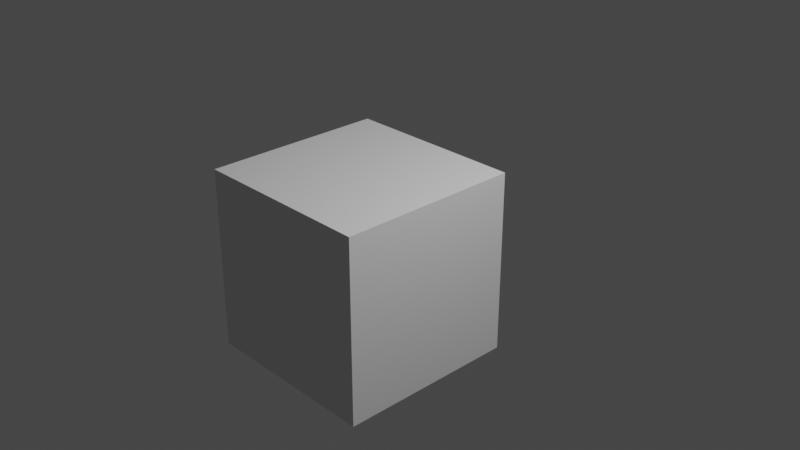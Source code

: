 # Source: drag_panel.blend  (saved by Blender 2.80.35; exported with 4.5.12 LTS)
import bpy
from mathutils import Matrix  # noqa: F401  (used for matrix-valued properties, if any)

bpy.ops.wm.read_factory_settings(use_empty=True)
scene = bpy.context.scene
scene.name = 'Scene'

# ---- collections
col_collection_1 = bpy.data.collections.new('Collection 1'); scene.collection.children.link(col_collection_1)

# ---- world
world_world = bpy.data.worlds.new('World'); scene.world = world_world
world_world.color = (0.05088, 0.05088, 0.05088)
world_world.use_sun_shadow = False
world_world.sun_shadow_jitter_overblur = 0.0

# ---- cameras
cam_camera = bpy.data.cameras.new('Camera')
cam_camera.clip_end = 100.0
cam_camera.ortho_scale = 7.314
cam_camera.dof.focus_distance = 0.0
cam_camera.dof.aperture_fstop = 128.0

# ---- lights
light_lamp = bpy.data.lights.new('Lamp', 'POINT')
light_lamp.transmission_factor = 0.0
light_lamp.cutoff_distance = 30.0
light_lamp.energy = 1000.0
light_lamp.shadow_buffer_clip_start = 1.001
light_lamp.shadow_soft_size = 0.1
light_lamp.shadow_maximum_resolution = 0.006
light_lamp.use_absolute_resolution = True

# ---- meshes
me_cube = bpy.data.meshes.new('Cube')
me_cube.from_pydata([(-1.0, -1.0, -1.0), (-1.0, -1.0, 1.0), (-1.0, 1.0, -1.0), (-1.0, 1.0, 1.0), (1.0, -1.0, -1.0), (1.0, -1.0, 1.0), (1.0, 1.0, -1.0), (1.0, 1.0, 1.0)], [], [(0, 1, 3, 2), (2, 3, 7, 6), (6, 7, 5, 4), (4, 5, 1, 0), (2, 6, 4, 0), (7, 3, 1, 5)])
_uv = me_cube.uv_layers.new(name='UVMap')
_uv.uv.foreach_set('vector', [0.375, 0.0, 0.625, 0.0, 0.625, 0.25, 0.375, 0.25, 0.375, 0.25, 0.625, 0.25, 0.625, 0.5, 0.375, 0.5, 0.375, 0.5, 0.625, 0.5, 0.625, 0.75, 0.375, 0.75, 0.375, 0.75, 0.625, 0.75, 0.625, 1.0, 0.375, 1.0, 0.125, 0.5, 0.375, 0.5, 0.375, 0.75, 0.125, 0.75, 0.625, 0.5, 0.875, 0.5, 0.875, 0.75, 0.625, 0.75])
me_cube.use_remesh_preserve_volume = False
me_cube.use_remesh_preserve_attributes = False
me_cube.use_mirror_vertex_groups = False
me_cube.update()

# ---- objects
ob_lamp = bpy.data.objects.new('Lamp', light_lamp)
ob_camera = bpy.data.objects.new('Camera', cam_camera)
ob_cube = bpy.data.objects.new('Cube', me_cube)

# ---- transforms, parenting, visibility, modifiers, constraints
ob_lamp.location = (4.076, 1.005, 5.904)
ob_lamp.rotation_euler = (0.6503, 0.05522, 1.866)
ob_lamp.lock_rotations_4d = False
ob_lamp.empty_display_type = 'ARROWS'
ob_lamp.empty_image_side = 'FRONT'
ob_lamp.color = (0.0, 0.0, 0.0, 0.0)
ob_lamp.lineart.crease_threshold = 0.0
ob_camera.location = (7.481, -6.508, 5.344)
ob_camera.rotation_euler = (1.109, 0.0, 0.8149)
ob_camera.lock_rotations_4d = False
ob_camera.empty_display_type = 'ARROWS'
ob_camera.empty_image_side = 'FRONT'
ob_camera.color = (0.0, 0.0, 0.0, 0.0)
ob_camera.display_type = 'WIRE'
ob_camera.lineart.crease_threshold = 0.0
ob_cube.location = (0.0, 0.0, 0.0)
ob_cube.lineart.crease_threshold = 0.0

# ---- collection membership
col_collection_1.objects.link(ob_lamp)
col_collection_1.objects.link(ob_camera)
col_collection_1.objects.link(ob_cube)

# ---- scene / render settings (as saved in the file)
scene.camera = ob_camera
scene.frame_start = 1; scene.frame_end = 250; scene.frame_set(1)
scene.render.engine = 'BLENDER_EEVEE_NEXT'
scene.render.motion_blur_shutter = 1.0
scene.cycles.use_denoising = False
scene.cycles.samples = 128
scene.cycles.sampling_pattern = 'TABULATED_SOBOL'
scene.cycles.use_adaptive_sampling = False
scene.cycles.use_light_tree = False
scene.view_settings.view_transform = 'Filmic'
bpy.context.view_layer.update()
